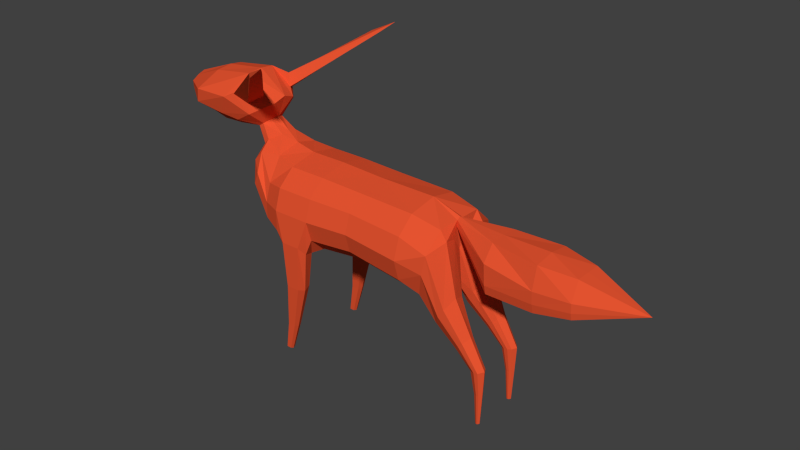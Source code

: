 # Source: fox.blend  (saved by Blender 2.76.0; exported with 4.5.12 LTS)
import bpy
from mathutils import Matrix  # noqa: F401  (used for matrix-valued properties, if any)

bpy.ops.wm.read_factory_settings(use_empty=True)
scene = bpy.context.scene
scene.name = 'Scene'

# ---- collections
col_collection_1 = bpy.data.collections.new('Collection 1'); scene.collection.children.link(col_collection_1)

# ---- materials (node trees are filled in below, after node groups)
mat_material_001 = bpy.data.materials.new('Material.001')
mat_material_001.alpha_threshold = 0.0
mat_material_001.use_transparent_shadow = False
mat_material_001.diffuse_color = (0.8, 0.089, 0.03025, 1.0)
mat_material_001.roughness = 0.5
mat_material_001.specular_intensity = 0.0

# ---- material node trees

# ---- world
world_world = bpy.data.worlds.new('World'); scene.world = world_world
world_world.color = (0.05088, 0.05088, 0.05088)
world_world.use_sun_shadow = False
world_world.sun_shadow_jitter_overblur = 0.0
world_world.cycles.sampling_method = 'MANUAL'
world_world.cycles.sample_map_resolution = 256

# ---- meshes
me_cylinder = bpy.data.meshes.new('Cylinder')
me_cylinder.from_pydata([(-0.222, 3.272, -0.4614), (-1.158, 3.296, -0.4568), (-1.914, 2.143, -0.4614), (-1.898, 3.319, -0.4614), (-0.2384, 2.096, -0.4614), (-1.173, 2.225, -0.4568), (-0.235, 2.345, -0.7367), (-1.17, 2.451, -0.7076), (-0.2302, 2.684, -0.8374), (-1.165, 2.76, -0.7994), (-1.911, 2.392, -0.7367), (-1.906, 2.731, -0.8374), (-1.161, 3.07, -0.7076), (-0.2255, 3.024, -0.7367), (-1.901, 3.071, -0.7367), (0.4096, 1.983, -0.1627), (0.324, 1.843, -0.1717), (0.2582, 1.733, -0.2402), (0.01769, 2.056, -0.2437), (0.2298, 1.682, -0.3498), (-0.004415, 2.007, -0.4321), (0.2753, 1.747, -0.5214), (0.03225, 2.153, -0.6016), (0.3865, 1.922, -0.6245), (0.162, 2.556, -0.734), (0.4722, 2.062, -0.6154), (0.23, 2.874, -0.7258), (0.5509, 2.2, -0.4382), (0.3507, 3.005, -0.4139), (0.4922, 2.114, -0.2155), (0.2902, 2.923, -0.156), (0.249, 3.161, -0.4183), (0.263, 3.176, -0.06104), (0.9978, 3.154, -0.2558), (0.9978, 2.568, -0.419), (0.9844, 2.901, -0.4256), (0.9977, 2.421, -0.383), (0.263, 3.086, -0.07378), (-2.534, 2.143, -0.4614), (-2.518, 3.319, -0.4614), (-2.526, 2.731, -0.8374), (-2.521, 3.071, -0.7367), (-2.875, 2.227, -0.3793), (-2.861, 3.383, -0.3793), (-2.868, 2.723, -0.6968), (-2.864, 3.01, -0.6117), (-2.526, 2.404, -0.8374), (-2.868, 2.455, -0.6968), (-3.38, 2.727, -0.3793), (-3.124, 3.099, -0.6134), (-3.221, 2.89, -0.5912), (-3.477, 3.07, -0.3225), (-3.182, 3.378, -0.4515), (-3.326, 3.212, -0.4548), (-2.013, 2.13, -0.7615), (-2.065, 2.073, -0.5826), (-3.381, 3.941, -0.4743), (-3.648, 3.787, -0.4665), (-3.83, 3.623, -0.2257), (-3.1, 4.106, -0.1905), (-3.283, 3.779, -0.1086), (-3.519, 3.602, -0.08307), (-3.305, 3.423, -0.2491), (-3.226, 3.509, -0.2491), (-3.46, 3.662, -0.2003), (-3.375, 3.351, -0.1102), (-3.031, 3.602, -0.1404), (-3.374, 3.718, -0.2003), (-2.061, 2.265, -0.8791), (-2.379, 2.073, -0.5826), (-2.375, 2.265, -0.8791), (-2.443, 2.187, -0.8104), (-2.076, 1.48, -0.745), (-2.113, 1.504, -0.6161), (-2.11, 1.524, -0.8622), (-2.332, 1.504, -0.6161), (-2.329, 1.524, -0.8622), (-2.377, 1.498, -0.7939), (-2.253, 0.7834, -0.7468), (-2.274, 0.7973, -0.6727), (-2.272, 0.8089, -0.8141), (-2.4, 0.7973, -0.6727), (-2.398, 0.8089, -0.8141), (-2.426, 0.7942, -0.7749), (-2.392, 0.312, -0.7477), (-2.406, 0.3208, -0.701), (-2.405, 0.3281, -0.7902), (-2.485, 0.3208, -0.701), (-2.484, 0.3281, -0.7902), (-2.501, 0.3188, -0.7654), (0.6952, 1.536, -0.2601), (0.6298, 1.468, -0.2653), (0.5792, 1.413, -0.3049), (0.557, 1.388, -0.3683), (0.5906, 1.419, -0.4675), (0.6748, 1.505, -0.5271), (0.7402, 1.573, -0.5218), (0.8014, 1.642, -0.3996), (0.7578, 1.6, -0.2906), (0.9505, 1.164, -0.3), (0.8855, 1.151, -0.3036), (0.8347, 1.14, -0.3314), (0.8117, 1.135, -0.3757), (0.8436, 1.139, -0.4452), (0.9263, 1.155, -0.4869), (0.9912, 1.168, -0.4833), (1.054, 1.182, -0.3977), (1.012, 1.176, -0.3214), (0.9709, 0.774, -0.3383), (0.9325, 0.7663, -0.3404), (0.9025, 0.7599, -0.3568), (0.889, 0.7565, -0.383), (0.9078, 0.7592, -0.424), (0.9566, 0.7682, -0.4486), (0.9949, 0.7759, -0.4465), (1.032, 0.7846, -0.396), (1.007, 0.7809, -0.3509), (0.9675, 0.2581, -0.3646), (0.9474, 0.2541, -0.3657), (0.9317, 0.2507, -0.3743), (0.9246, 0.2489, -0.388), (0.9345, 0.2503, -0.4094), (0.96, 0.2551, -0.4223), (0.98, 0.2591, -0.4212), (0.9994, 0.2637, -0.3948), (0.9865, 0.2617, -0.3712), (-2.25, 5.088, -1.215), (-2.43, 5.025, -1.278), (-2.239, 5.042, -1.214), (-2.425, 4.956, -1.277), (-3.71, 4.2, -0.6648), (-3.894, 3.872, -0.5748), (-4.089, 3.658, -0.3087), (-3.572, 4.487, -0.2363), (-4.288, 4.196, -0.6706), (-4.339, 3.972, -0.6462), (-4.329, 3.737, -0.3316), (-4.293, 4.382, -0.2363), (-4.822, 4.106, -0.3113), (-4.81, 4.022, -0.3166), (-4.868, 3.97, -0.1456), (-4.876, 4.153, -0.147), (-3.394, 4.119, -0.4782), (-3.242, 4.208, -0.2823), (-3.571, 4.259, -0.5851), (-3.292, 4.414, -0.307), (-2.069, 5.197, -1.393), (1.762, 3.121, -0.3397), (1.762, 2.568, -0.419), (1.762, 2.769, -0.4322), (1.762, 2.421, -0.383), (2.319, 3.066, -0.2311), (2.319, 2.619, -0.3594), (2.319, 2.769, -0.3683), (2.319, 2.51, -0.3351), (-0.222, 3.272, 0.4614), (-1.158, 3.296, 0.4568), (-0.2035, 3.373, 0.0), (-1.157, 3.379, 0.0), (-1.914, 2.143, 0.4614), (-1.915, 2.045, 0.0), (-1.897, 3.411, 0.0), (-1.898, 3.319, 0.4614), (-0.2391, 1.998, 0.0), (-1.173, 2.135, 0.0), (-0.2384, 2.096, 0.4614), (-1.173, 2.225, 0.4568), (-0.235, 2.345, 0.7367), (-1.17, 2.451, 0.7076), (-0.2302, 2.684, 0.8374), (-1.165, 2.76, 0.7994), (-1.911, 2.392, 0.7367), (-1.906, 2.731, 0.8374), (-1.161, 3.07, 0.7076), (-0.2255, 3.024, 0.7367), (-1.901, 3.071, 0.7367), (0.4096, 1.983, 0.1627), (0.266, 2.716, 0.0), (0.324, 1.843, 0.1717), (0.07781, 2.323, 0.0), (0.2582, 1.733, 0.2402), (0.01769, 2.056, 0.2437), (0.2298, 1.682, 0.3498), (-0.004415, 2.007, 0.4321), (0.2753, 1.747, 0.5214), (0.03225, 2.153, 0.6016), (0.3865, 1.922, 0.6245), (0.162, 2.556, 0.734), (0.4722, 2.062, 0.6154), (0.23, 2.874, 0.7258), (0.5509, 2.2, 0.4382), (0.3507, 3.005, 0.4139), (0.4922, 2.114, 0.2155), (0.2902, 2.923, 0.156), (0.249, 3.161, 0.4183), (0.263, 3.176, 0.06104), (0.263, 3.214, 0.0), (0.9977, 2.367, 0.0), (0.9979, 3.171, 0.0), (0.9978, 3.154, 0.2558), (0.9978, 2.568, 0.419), (0.9844, 2.901, 0.4256), (0.9977, 2.421, 0.383), (0.263, 3.049, 0.0), (0.263, 3.086, 0.07378), (-2.534, 2.143, 0.4614), (-2.535, 2.045, 0.0), (-2.517, 3.411, 0.0), (-2.518, 3.319, 0.4614), (-2.526, 2.731, 0.8374), (-2.521, 3.071, 0.7367), (-2.875, 2.227, 0.3793), (-2.876, 2.144, 0.0), (-2.851, 3.485, 0.0), (-2.861, 3.383, 0.3793), (-2.868, 2.723, 0.6968), (-2.864, 3.01, 0.6117), (-2.526, 2.404, 0.8374), (-2.868, 2.455, 0.6968), (-3.38, 2.727, 0.3793), (-3.436, 2.667, 0.0), (-3.124, 3.099, 0.6134), (-3.221, 2.89, 0.5912), (-3.477, 3.07, 0.3225), (-3.523, 3.02, 0.0), (-3.182, 3.378, 0.4515), (-3.326, 3.212, 0.4548), (-2.013, 2.13, 0.7615), (-2.065, 2.073, 0.5826), (-3.381, 3.941, 0.4743), (-3.648, 3.787, 0.4665), (-3.839, 3.564, 0.0), (-3.83, 3.623, 0.2257), (-3.081, 4.176, 0.0), (-3.1, 4.106, 0.1905), (-3.283, 3.779, 0.1086), (-3.241, 3.804, 0.0), (-3.519, 3.602, 0.08307), (-3.54, 3.574, 0.0), (-3.305, 3.423, 0.2491), (-3.226, 3.509, 0.2491), (-3.4, 3.325, 0.0), (-3.46, 3.662, 0.2003), (-3.375, 3.351, 0.1102), (-3.03, 3.628, 0.0), (-3.031, 3.602, 0.1404), (-3.374, 3.718, 0.2003), (-2.061, 2.265, 0.8791), (-2.379, 2.073, 0.5826), (-2.375, 2.265, 0.8791), (-2.443, 2.187, 0.8104), (-2.076, 1.48, 0.745), (-2.113, 1.504, 0.6161), (-2.11, 1.524, 0.8622), (-2.332, 1.504, 0.6161), (-2.329, 1.524, 0.8622), (-2.377, 1.498, 0.7939), (-2.253, 0.7834, 0.7468), (-2.274, 0.7973, 0.6727), (-2.272, 0.8089, 0.8141), (-2.4, 0.7973, 0.6727), (-2.398, 0.8089, 0.8141), (-2.426, 0.7942, 0.7749), (-2.392, 0.312, 0.7477), (-2.406, 0.3208, 0.701), (-2.405, 0.3281, 0.7902), (-2.485, 0.3208, 0.701), (-2.484, 0.3281, 0.7902), (-2.501, 0.3188, 0.7654), (0.6952, 1.536, 0.2601), (0.6298, 1.468, 0.2653), (0.5792, 1.413, 0.3049), (0.557, 1.388, 0.3683), (0.5906, 1.419, 0.4675), (0.6748, 1.505, 0.5271), (0.7402, 1.573, 0.5218), (0.8014, 1.642, 0.3996), (0.7578, 1.6, 0.2906), (0.9505, 1.164, 0.3), (0.8855, 1.151, 0.3036), (0.8347, 1.14, 0.3314), (0.8117, 1.135, 0.3757), (0.8436, 1.139, 0.4452), (0.9263, 1.155, 0.4869), (0.9912, 1.168, 0.4833), (1.054, 1.182, 0.3977), (1.012, 1.176, 0.3214), (0.9709, 0.774, 0.3383), (0.9325, 0.7663, 0.3404), (0.9025, 0.7599, 0.3568), (0.889, 0.7565, 0.383), (0.9078, 0.7592, 0.424), (0.9566, 0.7682, 0.4486), (0.9949, 0.7759, 0.4465), (1.032, 0.7846, 0.396), (1.007, 0.7809, 0.3509), (0.9675, 0.2581, 0.3646), (0.9474, 0.2541, 0.3657), (0.9317, 0.2507, 0.3743), (0.9246, 0.2489, 0.388), (0.9345, 0.2503, 0.4094), (0.96, 0.2551, 0.4223), (0.98, 0.2591, 0.4212), (0.9994, 0.2637, 0.3948), (0.9865, 0.2617, 0.3712), (-2.25, 5.088, 1.215), (-2.43, 5.025, 1.278), (-2.239, 5.042, 1.214), (-2.425, 4.956, 1.277), (-3.71, 4.2, 0.6648), (-3.894, 3.872, 0.5748), (-4.068, 3.62, 0.0), (-4.089, 3.658, 0.3087), (-3.563, 4.515, 0.0), (-3.572, 4.487, 0.2363), (-4.288, 4.196, 0.6706), (-4.339, 3.972, 0.6462), (-4.261, 3.699, 0.0), (-4.329, 3.737, 0.3316), (-4.26, 4.426, 0.0), (-4.293, 4.382, 0.2363), (-4.822, 4.106, 0.3113), (-4.81, 4.022, 0.3166), (-4.902, 3.958, 0.0), (-4.868, 3.97, 0.1456), (-4.905, 4.184, 0.0), (-4.876, 4.153, 0.147), (-3.394, 4.119, 0.4782), (-3.242, 4.208, 0.2823), (-3.571, 4.259, 0.5851), (-3.292, 4.414, 0.307), (-2.069, 5.197, 1.393), (1.762, 2.367, 0.0), (1.762, 3.171, 0.0), (1.762, 3.121, 0.3397), (1.762, 2.568, 0.419), (1.762, 2.769, 0.4322), (1.762, 2.421, 0.383), (2.319, 2.47, 0.0), (2.319, 3.069, 0.0), (2.319, 3.066, 0.2311), (2.319, 2.619, 0.3594), (2.319, 2.769, 0.3683), (2.319, 2.51, 0.3351), (3.27, 2.769, 0.0)], [], [(7, 6, 4, 5), (9, 8, 6, 7), (12, 9, 11, 14), (5, 4, 163, 164), (7, 5, 2, 10), (163, 18, 20, 4), (9, 7, 10, 11), (158, 157, 0, 1), (12, 13, 8, 9), (1, 0, 13, 12), (1, 12, 14, 3), (15, 177, 179, 16), (16, 179, 18, 17), (17, 18, 20, 19), (19, 20, 22, 21), (21, 22, 24, 23), (23, 24, 26, 25), (25, 26, 28, 27), (203, 197, 36), (29, 30, 177, 15), (19, 21, 94, 93), (22, 6, 4, 20), (8, 13, 26, 24), (2, 160, 206, 38), (37, 32, 35, 34), (18, 179, 163), (14, 11, 40, 41), (27, 28, 30, 29), (3, 14, 41, 39), (196, 32, 33, 198), (33, 35, 149, 147), (207, 39, 43, 213), (177, 203, 37, 30), (161, 3, 39, 207), (38, 206, 212, 42), (39, 41, 45, 43), (41, 40, 44, 45), (44, 40, 46, 47), (42, 47, 46, 38), (47, 42, 48, 50), (44, 47, 50, 49), (42, 212, 220, 48), (50, 48, 51, 53), (48, 220, 224, 51), (49, 50, 53, 52), (80, 78, 84, 86), (54, 55, 73, 72), (65, 241, 238, 61), (81, 83, 89, 87), (69, 71, 77, 75), (66, 63, 67, 60), (83, 82, 88, 89), (70, 68, 74, 76), (62, 65, 61, 64), (72, 73, 79, 78), (55, 69, 75, 73), (77, 76, 82, 83), (38, 46, 71, 69), (213, 43, 66, 244), (74, 72, 78, 80), (2, 38, 69, 55), (63, 62, 64, 67), (73, 75, 81, 79), (11, 10, 54, 68), (52, 53, 62, 63), (76, 74, 80, 82), (46, 40, 70, 71), (51, 224, 241, 65), (75, 77, 83, 81), (10, 2, 55, 54), (244, 66, 60, 236), (68, 54, 72, 74), (40, 11, 68, 70), (43, 52, 63, 66), (53, 51, 65, 62), (44, 49, 52, 45), (82, 80, 86, 88), (71, 70, 76, 77), (43, 45, 52), (79, 81, 87, 85), (78, 79, 85, 84), (86, 84, 85, 87, 89, 88), (29, 15, 90, 98), (15, 16, 91, 90), (17, 19, 93, 92), (27, 29, 98, 97), (16, 17, 92, 91), (5, 164, 160, 2), (25, 27, 97, 96), (23, 25, 96, 95), (105, 106, 115, 114), (98, 90, 99, 107), (91, 92, 101, 100), (94, 95, 104, 103), (92, 93, 102, 101), (95, 96, 105, 104), (93, 94, 103, 102), (90, 91, 100, 99), (96, 97, 106, 105), (108, 109, 118, 117), (107, 99, 108, 116), (100, 101, 110, 109), (37, 203, 36, 34), (13, 0, 31, 26), (101, 102, 111, 110), (104, 105, 114, 113), (102, 103, 112, 111), (196, 157, 32), (99, 100, 109, 108), (157, 32, 31, 0), (114, 115, 124, 123), (158, 1, 3, 161), (116, 108, 117, 125), (109, 110, 119, 118), (28, 26, 31), (112, 113, 122, 121), (110, 111, 120, 119), (113, 114, 123, 122), (111, 112, 121, 120), (117, 118, 119, 120, 121, 122, 123, 124, 125), (61, 238, 231, 58), (64, 61, 58, 57), (236, 60, 59, 233), (60, 67, 56, 59), (67, 64, 57, 56), (144, 145, 126, 127), (145, 143, 128, 126), (143, 142, 129, 128), (142, 144, 127, 129), (57, 58, 132, 131), (56, 57, 131, 130), (130, 133, 145, 144), (58, 231, 311, 132), (233, 59, 133, 313), (131, 132, 136, 135), (133, 130, 134, 137), (132, 311, 317, 136), (130, 131, 135, 134), (313, 133, 137, 319), (135, 136, 140, 139), (137, 134, 138, 141), (136, 317, 323, 140), (134, 135, 139, 138), (319, 137, 141, 325), (141, 138, 139, 140, 323, 325), (133, 59, 143, 145), (59, 56, 142, 143), (56, 130, 144, 142), (34, 35, 149, 148), (198, 33, 147, 333), (115, 116, 125, 124), (34, 36, 150, 148), (6, 8, 24, 22), (36, 197, 332, 150), (333, 147, 151, 339), (148, 150, 154, 152), (150, 332, 338, 154), (148, 149, 153, 152), (97, 98, 107, 106), (37, 30, 28, 31, 32), (106, 107, 116, 115), (103, 104, 113, 112), (339, 151, 344), (152, 154, 344), (21, 23, 95, 94), (154, 338, 344), (152, 153, 344), (32, 35, 33), (151, 153, 344), (147, 149, 153, 151), (126, 128, 146), (128, 129, 146), (129, 127, 146), (127, 126, 146), (168, 166, 165, 167), (170, 168, 167, 169), (173, 175, 172, 170), (166, 164, 163, 165), (168, 171, 159, 166), (163, 165, 183, 181), (170, 172, 171, 168), (158, 156, 155, 157), (173, 170, 169, 174), (156, 173, 174, 155), (156, 162, 175, 173), (176, 178, 179, 177), (178, 180, 181, 179), (180, 182, 183, 181), (182, 184, 185, 183), (184, 186, 187, 185), (186, 188, 189, 187), (188, 190, 191, 189), (203, 202, 197), (192, 176, 177, 193), (182, 272, 273, 184), (185, 183, 165, 167), (169, 187, 189, 174), (159, 205, 206, 160), (204, 200, 201, 195), (181, 163, 179), (175, 210, 209, 172), (190, 192, 193, 191), (162, 208, 210, 175), (196, 198, 199, 195), (199, 334, 336, 201), (207, 213, 214, 208), (177, 193, 204, 203), (161, 207, 208, 162), (205, 211, 212, 206), (208, 214, 216, 210), (210, 216, 215, 209), (215, 218, 217, 209), (211, 205, 217, 218), (218, 222, 219, 211), (215, 221, 222, 218), (211, 219, 220, 212), (222, 226, 223, 219), (219, 223, 224, 220), (221, 225, 226, 222), (259, 265, 263, 257), (227, 251, 252, 228), (243, 237, 238, 241), (260, 266, 268, 262), (248, 254, 256, 250), (245, 235, 246, 240), (262, 268, 267, 261), (249, 255, 253, 247), (239, 242, 237, 243), (251, 257, 258, 252), (228, 252, 254, 248), (256, 262, 261, 255), (205, 248, 250, 217), (213, 244, 245, 214), (253, 259, 257, 251), (159, 228, 248, 205), (240, 246, 242, 239), (252, 258, 260, 254), (172, 247, 227, 171), (225, 240, 239, 226), (255, 261, 259, 253), (217, 250, 249, 209), (223, 243, 241, 224), (254, 260, 262, 256), (171, 227, 228, 159), (244, 236, 235, 245), (247, 253, 251, 227), (209, 249, 247, 172), (214, 245, 240, 225), (226, 239, 243, 223), (215, 216, 225, 221), (261, 267, 265, 259), (250, 256, 255, 249), (214, 225, 216), (258, 264, 266, 260), (257, 263, 264, 258), (265, 267, 268, 266, 264, 263), (192, 277, 269, 176), (176, 269, 270, 178), (180, 271, 272, 182), (190, 276, 277, 192), (178, 270, 271, 180), (166, 159, 160, 164), (188, 275, 276, 190), (186, 274, 275, 188), (284, 293, 294, 285), (277, 286, 278, 269), (270, 279, 280, 271), (273, 282, 283, 274), (271, 280, 281, 272), (274, 283, 284, 275), (272, 281, 282, 273), (269, 278, 279, 270), (275, 284, 285, 276), (287, 296, 297, 288), (286, 295, 287, 278), (279, 288, 289, 280), (204, 200, 202, 203), (174, 189, 194, 155), (280, 289, 290, 281), (283, 292, 293, 284), (281, 290, 291, 282), (196, 195, 157), (278, 287, 288, 279), (157, 155, 194, 195), (293, 302, 303, 294), (158, 161, 162, 156), (295, 304, 296, 287), (288, 297, 298, 289), (191, 194, 189), (291, 300, 301, 292), (289, 298, 299, 290), (292, 301, 302, 293), (290, 299, 300, 291), (296, 304, 303, 302, 301, 300, 299, 298, 297), (237, 232, 231, 238), (242, 230, 232, 237), (236, 233, 234, 235), (235, 234, 229, 246), (246, 229, 230, 242), (329, 306, 305, 330), (330, 305, 307, 328), (328, 307, 308, 327), (327, 308, 306, 329), (230, 310, 312, 232), (229, 309, 310, 230), (309, 329, 330, 314), (232, 312, 311, 231), (233, 313, 314, 234), (310, 316, 318, 312), (314, 320, 315, 309), (312, 318, 317, 311), (309, 315, 316, 310), (313, 319, 320, 314), (316, 322, 324, 318), (320, 326, 321, 315), (318, 324, 323, 317), (315, 321, 322, 316), (319, 325, 326, 320), (326, 325, 323, 324, 322, 321), (314, 330, 328, 234), (234, 328, 327, 229), (229, 327, 329, 309), (200, 335, 336, 201), (198, 333, 334, 199), (294, 303, 304, 295), (200, 335, 337, 202), (167, 185, 187, 169), (202, 337, 332, 197), (333, 339, 340, 334), (335, 341, 343, 337), (337, 343, 338, 332), (335, 341, 342, 336), (276, 285, 286, 277), (204, 195, 194, 191, 193), (285, 294, 295, 286), (282, 291, 292, 283), (339, 344, 340), (341, 344, 343), (184, 273, 274, 186), (343, 344, 338), (341, 344, 342), (195, 199, 201), (340, 344, 342), (334, 340, 342, 336), (305, 331, 307), (307, 331, 308), (308, 331, 306), (306, 331, 305)])
me_cylinder.materials.append(mat_material_001)
me_cylinder.use_remesh_preserve_volume = False
me_cylinder.use_remesh_preserve_attributes = False
me_cylinder.use_mirror_vertex_groups = False
me_cylinder.update()

# ---- objects
ob_cylinder = bpy.data.objects.new('Cylinder', me_cylinder)

# ---- transforms, parenting, visibility, modifiers, constraints
ob_cylinder.location = (0.0, 0.0, 0.0)
ob_cylinder.rotation_euler = (1.571, 0.0, 0.0)
ob_cylinder.lineart.crease_threshold = 0.0

# ---- collection membership
col_collection_1.objects.link(ob_cylinder)

# ---- scene / render settings (as saved in the file)
scene.frame_start = 1; scene.frame_end = 250; scene.frame_set(0)
scene.render.engine = 'BLENDER_EEVEE_NEXT'
scene.render.resolution_percentage = 50
scene.render.dither_intensity = 0.0
scene.cycles.use_denoising = False
scene.cycles.samples = 10
scene.cycles.sampling_pattern = 'TABULATED_SOBOL'
scene.cycles.light_sampling_threshold = 0.0
scene.cycles.use_adaptive_sampling = False
scene.cycles.use_light_tree = False
scene.cycles.blur_glossy = 0.0
scene.cycles.pixel_filter_type = 'GAUSSIAN'
scene.cycles.sample_clamp_indirect = 0.0
scene.view_settings.view_transform = 'Standard'
bpy.context.view_layer.update()

# ---- added for rendering (the .blend has no active camera and no usable light): camera, sun
cam_auto = bpy.data.cameras.new('AutoCamera')
cam_auto.lens = 50.0
cam_auto.sensor_width = 36.0
cam_auto.clip_end = 1000.0
ob_auto_camera = bpy.data.objects.new('AutoCamera', cam_auto)
scene.collection.objects.link(ob_auto_camera)
ob_auto_camera.location = (8.39172, -11.0506, 10.0899)
ob_auto_camera.rotation_euler = (1.09748, -7.21219e-08, 0.694738)
scene.camera = ob_auto_camera
light_auto_sun = bpy.data.lights.new('AutoSun', 'SUN')
light_auto_sun.energy = 3.0
light_auto_sun.angle = 0.0523599
ob_auto_sun = bpy.data.objects.new('AutoSun', light_auto_sun)
scene.collection.objects.link(ob_auto_sun)
ob_auto_sun.rotation_euler = (0.872665, 0.174533, 0.523599)
bpy.context.view_layer.update()
